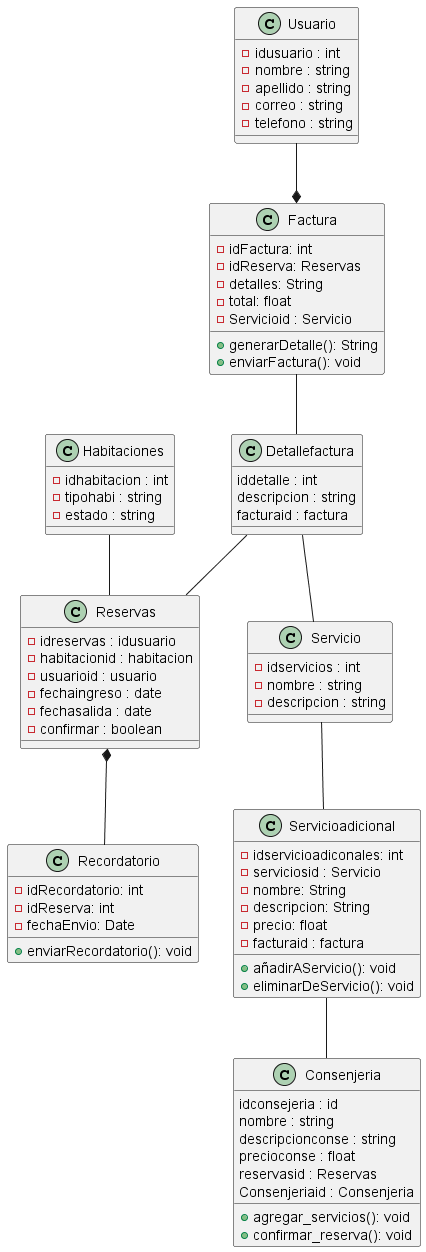

The diagram above was rendered by PlantUML. Its source (embedded in the PNG):
@startuml 

class Usuario {
    - idusuario : int
    - nombre : string 
    - apellido : string
    - correo : string 
    - telefono : string
}

class Reservas {
    - idreservas : idusuario
    - habitacionid : habitacion
    - usuarioid : usuario
    - fechaingreso : date
    - fechasalida : date 
    - confirmar : boolean

}

class Habitaciones {
    - idhabitacion : int 
    - tipohabi : string
    - estado : string
}

class Servicioadicional {
  - idservicioadiconales: int
  - serviciosid : Servicio
  - nombre: String
  - descripcion: String
  - precio: float
  - facturaid : factura
  + añadirAServicio(): void
  + eliminarDeServicio(): void
}

class Factura {
  - idFactura: int
  - idReserva: Reservas
  - detalles: String
  - total: float
  - Servicioid : Servicio
  + generarDetalle(): String
  + enviarFactura(): void
}

class Detallefactura {
    iddetalle : int 
    descripcion : string 
    facturaid : factura
}

class Recordatorio {
  - idRecordatorio: int
  - idReserva: int
  - fechaEnvio: Date
  + enviarRecordatorio(): void
}

class Consenjeria {
    idconsejeria : id
    nombre : string
    descripcionconse : string
    precioconse : float
    reservasid : Reservas
    Consenjeriaid : Consenjeria
    + agregar_servicios(): void
    + confirmar_reserva(): void
}

class Servicio {
    - idservicios : int
    - nombre : string 
    - descripcion : string
}

Usuario  --*  Factura 
Detallefactura -- Servicio
Factura -- Detallefactura
Detallefactura -- Reservas
Habitaciones  -- Reservas  
Servicio -- Servicioadicional
Reservas  *--  Recordatorio 
Servicioadicional -- Consenjeria

@enduml